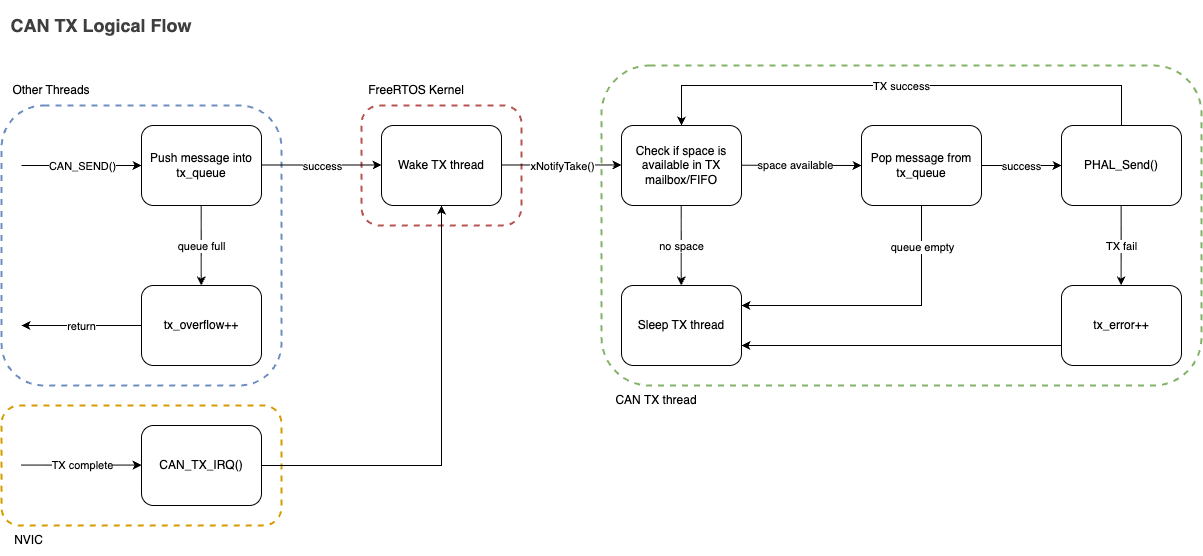

The diagram above was exported from draw.io. Its source (the exported page's mxGraphModel, read from the mxfile embedded in the PNG):
<mxGraphModel dx="1263" dy="910" grid="1" gridSize="10" guides="1" tooltips="1" connect="1" arrows="1" fold="1" page="1" pageScale="1" pageWidth="850" pageHeight="1100" background="#FFFFFF" math="0" shadow="0">
  <root>
    <mxCell id="0" />
    <mxCell id="1" parent="0" />
    <mxCell id="160" value="" style="rounded=1;whiteSpace=wrap;html=1;fillColor=none;dashed=1;strokeColor=#82b366;strokeWidth=2;" parent="1" vertex="1">
      <mxGeometry x="660" y="140" width="600" height="320" as="geometry" />
    </mxCell>
    <mxCell id="155" value="" style="rounded=1;whiteSpace=wrap;html=1;fillColor=none;dashed=1;strokeColor=#d79b00;strokeWidth=2;" parent="1" vertex="1">
      <mxGeometry x="60" y="480" width="280" height="120" as="geometry" />
    </mxCell>
    <mxCell id="141" value="" style="rounded=1;whiteSpace=wrap;html=1;fillColor=none;dashed=1;strokeColor=#b85450;strokeWidth=2;" parent="1" vertex="1">
      <mxGeometry x="420" y="180" width="160" height="120" as="geometry" />
    </mxCell>
    <mxCell id="144" value="" style="rounded=1;whiteSpace=wrap;html=1;fillColor=none;dashed=1;strokeColor=#6c8ebf;strokeWidth=2;" parent="1" vertex="1">
      <mxGeometry x="60" y="180" width="280" height="280" as="geometry" />
    </mxCell>
    <mxCell id="79" value="Push message into tx_queue" style="rounded=1;whiteSpace=wrap;html=1;" parent="1" vertex="1">
      <mxGeometry x="200" y="200" width="120" height="80" as="geometry" />
    </mxCell>
    <mxCell id="93" value="&lt;h2 style=&quot;color: rgb(63, 63, 63); scrollbar-color: rgb(226, 226, 226) rgb(251, 251, 251);&quot;&gt;CAN TX Logical Flow&lt;/h2&gt;" style="text;html=1;whiteSpace=wrap;strokeColor=none;fillColor=none;align=center;verticalAlign=middle;rounded=0;fontFamily=Helvetica;fontSize=12;fontColor=default;labelBackgroundColor=default;" parent="1" vertex="1">
      <mxGeometry x="60" y="80" width="200" height="40" as="geometry" />
    </mxCell>
    <mxCell id="128" value="" style="endArrow=classic;html=1;" parent="1" edge="1">
      <mxGeometry width="50" height="50" relative="1" as="geometry">
        <mxPoint x="80" y="240" as="sourcePoint" />
        <mxPoint x="200" y="240" as="targetPoint" />
      </mxGeometry>
    </mxCell>
    <mxCell id="129" value="CAN_SEND()" style="edgeLabel;html=1;align=center;verticalAlign=middle;resizable=0;points=[];" parent="128" vertex="1" connectable="0">
      <mxGeometry x="-0.4855" y="-1" relative="1" as="geometry">
        <mxPoint x="29" y="-1" as="offset" />
      </mxGeometry>
    </mxCell>
    <mxCell id="130" value="" style="endArrow=classic;html=1;" parent="1" edge="1">
      <mxGeometry width="50" height="50" relative="1" as="geometry">
        <mxPoint x="320" y="239.5" as="sourcePoint" />
        <mxPoint x="440" y="239.5" as="targetPoint" />
      </mxGeometry>
    </mxCell>
    <mxCell id="131" value="success" style="edgeLabel;html=1;align=center;verticalAlign=middle;resizable=0;points=[];" parent="130" vertex="1" connectable="0">
      <mxGeometry x="-0.4855" y="-1" relative="1" as="geometry">
        <mxPoint x="29" as="offset" />
      </mxGeometry>
    </mxCell>
    <mxCell id="132" value="tx_overflow++" style="rounded=1;whiteSpace=wrap;html=1;" parent="1" vertex="1">
      <mxGeometry x="200" y="360" width="120" height="80" as="geometry" />
    </mxCell>
    <mxCell id="133" value="" style="endArrow=classic;html=1;" parent="1" edge="1">
      <mxGeometry width="50" height="50" relative="1" as="geometry">
        <mxPoint x="200" y="400" as="sourcePoint" />
        <mxPoint x="80" y="400" as="targetPoint" />
      </mxGeometry>
    </mxCell>
    <mxCell id="134" value="return" style="edgeLabel;html=1;align=center;verticalAlign=middle;resizable=0;points=[];" parent="133" vertex="1" connectable="0">
      <mxGeometry x="0.2667" y="1" relative="1" as="geometry">
        <mxPoint x="16" y="-1" as="offset" />
      </mxGeometry>
    </mxCell>
    <mxCell id="136" value="" style="endArrow=classic;html=1;" parent="1" edge="1">
      <mxGeometry width="50" height="50" relative="1" as="geometry">
        <mxPoint x="259.7" y="280" as="sourcePoint" />
        <mxPoint x="259.7" y="360" as="targetPoint" />
      </mxGeometry>
    </mxCell>
    <mxCell id="137" value="queue full" style="edgeLabel;html=1;align=center;verticalAlign=middle;resizable=0;points=[];" parent="136" vertex="1" connectable="0">
      <mxGeometry x="-0.1235" y="-1" relative="1" as="geometry">
        <mxPoint x="1" y="5" as="offset" />
      </mxGeometry>
    </mxCell>
    <mxCell id="138" value="Wake TX thread" style="rounded=1;whiteSpace=wrap;html=1;" parent="1" vertex="1">
      <mxGeometry x="440" y="200" width="120" height="80" as="geometry" />
    </mxCell>
    <mxCell id="139" value="" style="endArrow=classic;html=1;" parent="1" edge="1">
      <mxGeometry width="50" height="50" relative="1" as="geometry">
        <mxPoint x="560" y="239.47" as="sourcePoint" />
        <mxPoint x="680" y="239.47" as="targetPoint" />
      </mxGeometry>
    </mxCell>
    <mxCell id="140" value="xNotifyTake()" style="edgeLabel;html=1;align=center;verticalAlign=middle;resizable=0;points=[];" parent="139" vertex="1" connectable="0">
      <mxGeometry x="-0.4855" y="-1" relative="1" as="geometry">
        <mxPoint x="29" as="offset" />
      </mxGeometry>
    </mxCell>
    <mxCell id="143" value="FreeRTOS Kernel" style="text;html=1;align=center;verticalAlign=middle;whiteSpace=wrap;rounded=0;" parent="1" vertex="1">
      <mxGeometry x="420" y="150" width="110" height="30" as="geometry" />
    </mxCell>
    <mxCell id="145" value="Other Threads" style="text;html=1;align=center;verticalAlign=middle;whiteSpace=wrap;rounded=0;" parent="1" vertex="1">
      <mxGeometry x="60" y="150" width="100" height="30" as="geometry" />
    </mxCell>
    <mxCell id="146" value="Pop message from tx_queue" style="rounded=1;whiteSpace=wrap;html=1;" parent="1" vertex="1">
      <mxGeometry x="920" y="200" width="120" height="80" as="geometry" />
    </mxCell>
    <mxCell id="147" value="" style="endArrow=classic;html=1;" parent="1" edge="1">
      <mxGeometry width="50" height="50" relative="1" as="geometry">
        <mxPoint x="1040" y="240" as="sourcePoint" />
        <mxPoint x="1120" y="240" as="targetPoint" />
      </mxGeometry>
    </mxCell>
    <mxCell id="148" value="success" style="edgeLabel;html=1;align=center;verticalAlign=middle;resizable=0;points=[];" parent="147" vertex="1" connectable="0">
      <mxGeometry x="-0.0833" y="-2" relative="1" as="geometry">
        <mxPoint x="3" y="-2" as="offset" />
      </mxGeometry>
    </mxCell>
    <mxCell id="149" value="PHAL_Send()" style="rounded=1;whiteSpace=wrap;html=1;" parent="1" vertex="1">
      <mxGeometry x="1120" y="200" width="120" height="80" as="geometry" />
    </mxCell>
    <mxCell id="150" value="" style="endArrow=classic;html=1;rounded=0;curved=0;" parent="1" edge="1">
      <mxGeometry width="50" height="50" relative="1" as="geometry">
        <mxPoint x="1180" y="199.5" as="sourcePoint" />
        <mxPoint x="740" y="200" as="targetPoint" />
        <Array as="points">
          <mxPoint x="1180" y="160" />
          <mxPoint x="740" y="160" />
        </Array>
      </mxGeometry>
    </mxCell>
    <mxCell id="151" value="TX success" style="edgeLabel;html=1;align=center;verticalAlign=middle;resizable=0;points=[];" parent="150" vertex="1" connectable="0">
      <mxGeometry x="0.0531" y="-2" relative="1" as="geometry">
        <mxPoint x="14" y="2" as="offset" />
      </mxGeometry>
    </mxCell>
    <mxCell id="152" value="Sleep TX thread" style="rounded=1;whiteSpace=wrap;html=1;" parent="1" vertex="1">
      <mxGeometry x="680" y="360" width="120" height="80" as="geometry" />
    </mxCell>
    <mxCell id="154" value="CAN_TX_IRQ()" style="rounded=1;whiteSpace=wrap;html=1;" parent="1" vertex="1">
      <mxGeometry x="200" y="500" width="120" height="80" as="geometry" />
    </mxCell>
    <mxCell id="156" value="" style="endArrow=classic;html=1;" parent="1" edge="1">
      <mxGeometry width="50" height="50" relative="1" as="geometry">
        <mxPoint x="80" y="539.5799999999999" as="sourcePoint" />
        <mxPoint x="200" y="539.5799999999999" as="targetPoint" />
      </mxGeometry>
    </mxCell>
    <mxCell id="157" value="TX complete" style="edgeLabel;html=1;align=center;verticalAlign=middle;resizable=0;points=[];" parent="156" vertex="1" connectable="0">
      <mxGeometry x="-0.4855" y="-1" relative="1" as="geometry">
        <mxPoint x="29" y="-1" as="offset" />
      </mxGeometry>
    </mxCell>
    <mxCell id="158" value="" style="endArrow=classic;html=1;rounded=0;curved=0;" parent="1" edge="1">
      <mxGeometry width="50" height="50" relative="1" as="geometry">
        <mxPoint x="320" y="540" as="sourcePoint" />
        <mxPoint x="500" y="280" as="targetPoint" />
        <Array as="points">
          <mxPoint x="500" y="540" />
        </Array>
      </mxGeometry>
    </mxCell>
    <mxCell id="159" value="NVIC" style="text;html=1;align=center;verticalAlign=middle;whiteSpace=wrap;rounded=0;" parent="1" vertex="1">
      <mxGeometry x="60" y="600" width="55" height="30" as="geometry" />
    </mxCell>
    <mxCell id="161" value="CAN TX thread" style="text;html=1;align=center;verticalAlign=middle;whiteSpace=wrap;rounded=0;" parent="1" vertex="1">
      <mxGeometry x="660" y="460" width="110" height="30" as="geometry" />
    </mxCell>
    <mxCell id="162" value="&lt;span style=&quot;color: rgb(0, 0, 0);&quot;&gt;Check if space is available in TX mailbox/FIFO&lt;/span&gt;" style="rounded=1;whiteSpace=wrap;html=1;" parent="1" vertex="1">
      <mxGeometry x="680" y="200" width="120" height="80" as="geometry" />
    </mxCell>
    <mxCell id="163" value="" style="endArrow=classic;html=1;" parent="1" edge="1">
      <mxGeometry width="50" height="50" relative="1" as="geometry">
        <mxPoint x="739.7199999999999" y="280" as="sourcePoint" />
        <mxPoint x="739.7199999999999" y="360" as="targetPoint" />
      </mxGeometry>
    </mxCell>
    <mxCell id="164" value="no space" style="edgeLabel;html=1;align=center;verticalAlign=middle;resizable=0;points=[];" parent="163" vertex="1" connectable="0">
      <mxGeometry x="-0.1235" y="-1" relative="1" as="geometry">
        <mxPoint x="1" y="5" as="offset" />
      </mxGeometry>
    </mxCell>
    <mxCell id="165" value="" style="endArrow=classic;html=1;" parent="1" edge="1">
      <mxGeometry width="50" height="50" relative="1" as="geometry">
        <mxPoint x="799.9999999999999" y="239.74" as="sourcePoint" />
        <mxPoint x="920" y="240" as="targetPoint" />
      </mxGeometry>
    </mxCell>
    <mxCell id="166" value="space available" style="edgeLabel;html=1;align=center;verticalAlign=middle;resizable=0;points=[];" parent="165" vertex="1" connectable="0">
      <mxGeometry x="-0.1235" y="-1" relative="1" as="geometry">
        <mxPoint x="1" y="-1" as="offset" />
      </mxGeometry>
    </mxCell>
    <mxCell id="169" value="tx_error++" style="rounded=1;whiteSpace=wrap;html=1;" parent="1" vertex="1">
      <mxGeometry x="1120" y="360" width="120" height="80" as="geometry" />
    </mxCell>
    <mxCell id="170" value="" style="endArrow=classic;html=1;" parent="1" edge="1">
      <mxGeometry width="50" height="50" relative="1" as="geometry">
        <mxPoint x="1179.64" y="280" as="sourcePoint" />
        <mxPoint x="1179.64" y="360" as="targetPoint" />
      </mxGeometry>
    </mxCell>
    <mxCell id="176" value="TX fail" style="edgeLabel;html=1;align=center;verticalAlign=middle;resizable=0;points=[];" parent="170" vertex="1" connectable="0">
      <mxGeometry x="-0.075" y="-1" relative="1" as="geometry">
        <mxPoint x="1" y="3" as="offset" />
      </mxGeometry>
    </mxCell>
    <mxCell id="175" value="" style="endArrow=classic;html=1;rounded=0;curved=0;" parent="1" edge="1">
      <mxGeometry width="50" height="50" relative="1" as="geometry">
        <mxPoint x="980" y="280" as="sourcePoint" />
        <mxPoint x="800" y="380" as="targetPoint" />
        <Array as="points">
          <mxPoint x="980" y="380" />
        </Array>
      </mxGeometry>
    </mxCell>
    <mxCell id="179" value="queue empty" style="edgeLabel;html=1;align=center;verticalAlign=middle;resizable=0;points=[];" parent="175" vertex="1" connectable="0">
      <mxGeometry x="-0.6469" relative="1" as="geometry">
        <mxPoint y="-9" as="offset" />
      </mxGeometry>
    </mxCell>
    <mxCell id="177" value="" style="endArrow=classic;html=1;" parent="1" edge="1">
      <mxGeometry width="50" height="50" relative="1" as="geometry">
        <mxPoint x="1120" y="420" as="sourcePoint" />
        <mxPoint x="800" y="420" as="targetPoint" />
      </mxGeometry>
    </mxCell>
  </root>
</mxGraphModel>